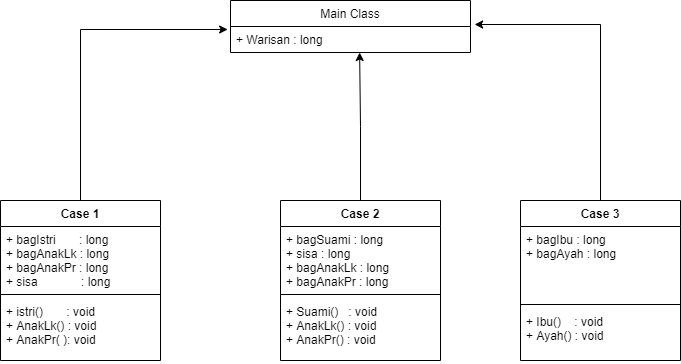

The diagram above was exported from draw.io. Its source (the exported page's mxGraphModel, read from the mxfile embedded in the PNG):
<mxGraphModel dx="1108" dy="520" grid="1" gridSize="10" guides="1" tooltips="1" connect="1" arrows="1" fold="1" page="1" pageScale="1" pageWidth="850" pageHeight="1100" background="none" math="0" shadow="0">
  <root>
    <mxCell id="0" />
    <mxCell id="1" parent="0" />
    <mxCell id="WFDfBSKWFNCEM63gAH_R-1" value="Main Class" style="swimlane;fontStyle=0;childLayout=stackLayout;horizontal=1;startSize=26;fillColor=none;horizontalStack=0;resizeParent=1;resizeParentMax=0;resizeLast=0;collapsible=1;marginBottom=0;" vertex="1" parent="1">
      <mxGeometry x="340" y="30" width="240" height="52" as="geometry" />
    </mxCell>
    <mxCell id="WFDfBSKWFNCEM63gAH_R-2" value="+ Warisan : long" style="text;strokeColor=none;fillColor=none;align=left;verticalAlign=top;spacingLeft=4;spacingRight=4;overflow=hidden;rotatable=0;points=[[0,0.5],[1,0.5]];portConstraint=eastwest;" vertex="1" parent="WFDfBSKWFNCEM63gAH_R-1">
      <mxGeometry y="26" width="240" height="26" as="geometry" />
    </mxCell>
    <mxCell id="WFDfBSKWFNCEM63gAH_R-17" style="edgeStyle=orthogonalEdgeStyle;rounded=0;orthogonalLoop=1;jettySize=auto;html=1;entryX=-0.012;entryY=0.115;entryDx=0;entryDy=0;entryPerimeter=0;" edge="1" parent="1" source="WFDfBSKWFNCEM63gAH_R-5" target="WFDfBSKWFNCEM63gAH_R-2">
      <mxGeometry relative="1" as="geometry" />
    </mxCell>
    <mxCell id="WFDfBSKWFNCEM63gAH_R-5" value="Case 1" style="swimlane;fontStyle=1;align=center;verticalAlign=top;childLayout=stackLayout;horizontal=1;startSize=26;horizontalStack=0;resizeParent=1;resizeParentMax=0;resizeLast=0;collapsible=1;marginBottom=0;" vertex="1" parent="1">
      <mxGeometry x="110" y="230" width="160" height="160" as="geometry" />
    </mxCell>
    <mxCell id="WFDfBSKWFNCEM63gAH_R-6" value="+ bagIstri       : long&#10;+ bagAnakLk : long&#10;+ bagAnakPr : long&#10;+ sisa             : long" style="text;strokeColor=none;fillColor=none;align=left;verticalAlign=top;spacingLeft=4;spacingRight=4;overflow=hidden;rotatable=0;points=[[0,0.5],[1,0.5]];portConstraint=eastwest;" vertex="1" parent="WFDfBSKWFNCEM63gAH_R-5">
      <mxGeometry y="26" width="160" height="64" as="geometry" />
    </mxCell>
    <mxCell id="WFDfBSKWFNCEM63gAH_R-7" value="" style="line;strokeWidth=1;fillColor=none;align=left;verticalAlign=middle;spacingTop=-1;spacingLeft=3;spacingRight=3;rotatable=0;labelPosition=right;points=[];portConstraint=eastwest;" vertex="1" parent="WFDfBSKWFNCEM63gAH_R-5">
      <mxGeometry y="90" width="160" height="8" as="geometry" />
    </mxCell>
    <mxCell id="WFDfBSKWFNCEM63gAH_R-8" value="+ istri()       : void&#10;+ AnakLk() : void&#10;+ AnakPr( ): void" style="text;strokeColor=none;fillColor=none;align=left;verticalAlign=top;spacingLeft=4;spacingRight=4;overflow=hidden;rotatable=0;points=[[0,0.5],[1,0.5]];portConstraint=eastwest;" vertex="1" parent="WFDfBSKWFNCEM63gAH_R-5">
      <mxGeometry y="98" width="160" height="62" as="geometry" />
    </mxCell>
    <mxCell id="WFDfBSKWFNCEM63gAH_R-18" style="edgeStyle=orthogonalEdgeStyle;rounded=0;orthogonalLoop=1;jettySize=auto;html=1;entryX=0.538;entryY=1;entryDx=0;entryDy=0;entryPerimeter=0;" edge="1" parent="1" source="WFDfBSKWFNCEM63gAH_R-9" target="WFDfBSKWFNCEM63gAH_R-2">
      <mxGeometry relative="1" as="geometry" />
    </mxCell>
    <mxCell id="WFDfBSKWFNCEM63gAH_R-9" value="Case 2" style="swimlane;fontStyle=1;align=center;verticalAlign=top;childLayout=stackLayout;horizontal=1;startSize=26;horizontalStack=0;resizeParent=1;resizeParentMax=0;resizeLast=0;collapsible=1;marginBottom=0;" vertex="1" parent="1">
      <mxGeometry x="390" y="230" width="160" height="160" as="geometry" />
    </mxCell>
    <mxCell id="WFDfBSKWFNCEM63gAH_R-10" value="+ bagSuami : long&#10;+ sisa : long&#10;+ bagAnakLk : long&#10;+ bagAnakPr : long" style="text;strokeColor=none;fillColor=none;align=left;verticalAlign=top;spacingLeft=4;spacingRight=4;overflow=hidden;rotatable=0;points=[[0,0.5],[1,0.5]];portConstraint=eastwest;" vertex="1" parent="WFDfBSKWFNCEM63gAH_R-9">
      <mxGeometry y="26" width="160" height="64" as="geometry" />
    </mxCell>
    <mxCell id="WFDfBSKWFNCEM63gAH_R-11" value="" style="line;strokeWidth=1;fillColor=none;align=left;verticalAlign=middle;spacingTop=-1;spacingLeft=3;spacingRight=3;rotatable=0;labelPosition=right;points=[];portConstraint=eastwest;" vertex="1" parent="WFDfBSKWFNCEM63gAH_R-9">
      <mxGeometry y="90" width="160" height="8" as="geometry" />
    </mxCell>
    <mxCell id="WFDfBSKWFNCEM63gAH_R-12" value="+ Suami()   : void&#10;+ AnakLk() : void&#10;+ AnakPr() : void" style="text;strokeColor=none;fillColor=none;align=left;verticalAlign=top;spacingLeft=4;spacingRight=4;overflow=hidden;rotatable=0;points=[[0,0.5],[1,0.5]];portConstraint=eastwest;" vertex="1" parent="WFDfBSKWFNCEM63gAH_R-9">
      <mxGeometry y="98" width="160" height="62" as="geometry" />
    </mxCell>
    <mxCell id="WFDfBSKWFNCEM63gAH_R-19" style="edgeStyle=orthogonalEdgeStyle;rounded=0;orthogonalLoop=1;jettySize=auto;html=1;entryX=1.017;entryY=-0.077;entryDx=0;entryDy=0;entryPerimeter=0;" edge="1" parent="1" source="WFDfBSKWFNCEM63gAH_R-13" target="WFDfBSKWFNCEM63gAH_R-2">
      <mxGeometry relative="1" as="geometry" />
    </mxCell>
    <mxCell id="WFDfBSKWFNCEM63gAH_R-13" value="Case 3&#10;" style="swimlane;fontStyle=1;align=center;verticalAlign=top;childLayout=stackLayout;horizontal=1;startSize=26;horizontalStack=0;resizeParent=1;resizeParentMax=0;resizeLast=0;collapsible=1;marginBottom=0;" vertex="1" parent="1">
      <mxGeometry x="630" y="230" width="160" height="160" as="geometry" />
    </mxCell>
    <mxCell id="WFDfBSKWFNCEM63gAH_R-14" value="+ bagIbu : long&#10;+ bagAyah : long" style="text;strokeColor=none;fillColor=none;align=left;verticalAlign=top;spacingLeft=4;spacingRight=4;overflow=hidden;rotatable=0;points=[[0,0.5],[1,0.5]];portConstraint=eastwest;" vertex="1" parent="WFDfBSKWFNCEM63gAH_R-13">
      <mxGeometry y="26" width="160" height="74" as="geometry" />
    </mxCell>
    <mxCell id="WFDfBSKWFNCEM63gAH_R-15" value="" style="line;strokeWidth=1;fillColor=none;align=left;verticalAlign=middle;spacingTop=-1;spacingLeft=3;spacingRight=3;rotatable=0;labelPosition=right;points=[];portConstraint=eastwest;" vertex="1" parent="WFDfBSKWFNCEM63gAH_R-13">
      <mxGeometry y="100" width="160" height="8" as="geometry" />
    </mxCell>
    <mxCell id="WFDfBSKWFNCEM63gAH_R-16" value="+ Ibu()    : void&#10;+ Ayah() : void" style="text;strokeColor=none;fillColor=none;align=left;verticalAlign=top;spacingLeft=4;spacingRight=4;overflow=hidden;rotatable=0;points=[[0,0.5],[1,0.5]];portConstraint=eastwest;" vertex="1" parent="WFDfBSKWFNCEM63gAH_R-13">
      <mxGeometry y="108" width="160" height="52" as="geometry" />
    </mxCell>
  </root>
</mxGraphModel>